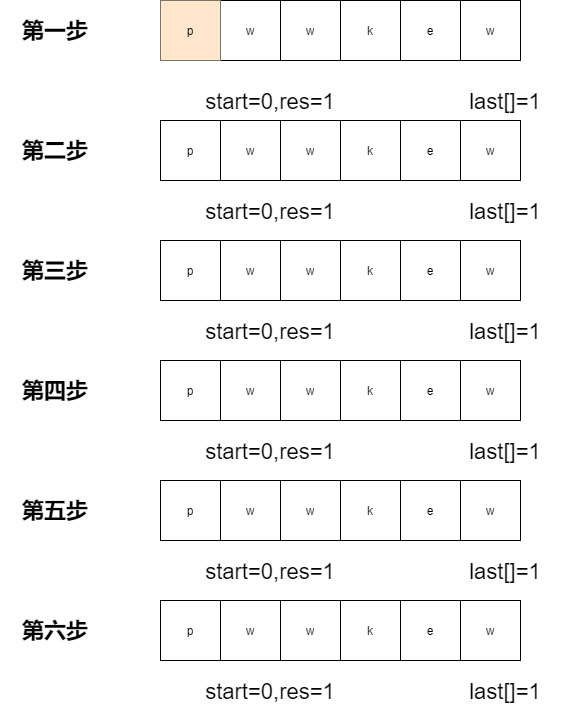

The diagram above was exported from draw.io. Its source (the exported page's mxGraphModel, read from the mxfile embedded in the PNG):
<mxGraphModel dx="658" dy="433" grid="1" gridSize="10" guides="1" tooltips="1" connect="1" arrows="1" fold="1" page="1" pageScale="1" pageWidth="827" pageHeight="1169" math="0" shadow="0">
  <root>
    <mxCell id="0" />
    <mxCell id="1" parent="0" />
    <mxCell id="U1oLRLUNSmxrFK8w_a_X-43" value="" style="shape=table;html=1;whiteSpace=wrap;startSize=0;container=1;collapsible=0;childLayout=tableLayout;" vertex="1" parent="1">
      <mxGeometry x="210" y="99" width="360" height="60" as="geometry" />
    </mxCell>
    <mxCell id="U1oLRLUNSmxrFK8w_a_X-44" value="" style="shape=partialRectangle;html=1;whiteSpace=wrap;collapsible=0;dropTarget=0;pointerEvents=0;fillColor=none;top=0;left=0;bottom=0;right=0;points=[[0,0.5],[1,0.5]];portConstraint=eastwest;" vertex="1" parent="U1oLRLUNSmxrFK8w_a_X-43">
      <mxGeometry width="360" height="60" as="geometry" />
    </mxCell>
    <mxCell id="U1oLRLUNSmxrFK8w_a_X-45" value="p" style="shape=partialRectangle;html=1;whiteSpace=wrap;connectable=0;overflow=hidden;fillColor=#ffe6cc;top=0;left=0;bottom=0;right=0;strokeColor=#d79b00;" vertex="1" parent="U1oLRLUNSmxrFK8w_a_X-44">
      <mxGeometry width="60" height="60" as="geometry" />
    </mxCell>
    <mxCell id="U1oLRLUNSmxrFK8w_a_X-46" value="w" style="shape=partialRectangle;html=1;whiteSpace=wrap;connectable=0;overflow=hidden;fillColor=none;top=0;left=0;bottom=0;right=0;" vertex="1" parent="U1oLRLUNSmxrFK8w_a_X-44">
      <mxGeometry x="60" width="60" height="60" as="geometry" />
    </mxCell>
    <mxCell id="U1oLRLUNSmxrFK8w_a_X-47" value="w" style="shape=partialRectangle;html=1;whiteSpace=wrap;connectable=0;overflow=hidden;fillColor=none;top=0;left=0;bottom=0;right=0;" vertex="1" parent="U1oLRLUNSmxrFK8w_a_X-44">
      <mxGeometry x="120" width="60" height="60" as="geometry" />
    </mxCell>
    <mxCell id="U1oLRLUNSmxrFK8w_a_X-48" value="k" style="shape=partialRectangle;html=1;whiteSpace=wrap;connectable=0;overflow=hidden;fillColor=none;top=0;left=0;bottom=0;right=0;" vertex="1" parent="U1oLRLUNSmxrFK8w_a_X-44">
      <mxGeometry x="180" width="60" height="60" as="geometry" />
    </mxCell>
    <mxCell id="U1oLRLUNSmxrFK8w_a_X-49" value="e" style="shape=partialRectangle;html=1;whiteSpace=wrap;connectable=0;overflow=hidden;fillColor=none;top=0;left=0;bottom=0;right=0;" vertex="1" parent="U1oLRLUNSmxrFK8w_a_X-44">
      <mxGeometry x="240" width="60" height="60" as="geometry" />
    </mxCell>
    <mxCell id="U1oLRLUNSmxrFK8w_a_X-50" value="w" style="shape=partialRectangle;html=1;whiteSpace=wrap;connectable=0;overflow=hidden;fillColor=none;top=0;left=0;bottom=0;right=0;" vertex="1" parent="U1oLRLUNSmxrFK8w_a_X-44">
      <mxGeometry x="300" width="60" height="60" as="geometry" />
    </mxCell>
    <mxCell id="U1oLRLUNSmxrFK8w_a_X-51" value="" style="shape=table;html=1;whiteSpace=wrap;startSize=0;container=1;collapsible=0;childLayout=tableLayout;" vertex="1" parent="1">
      <mxGeometry x="210" y="219" width="360" height="60" as="geometry" />
    </mxCell>
    <mxCell id="U1oLRLUNSmxrFK8w_a_X-52" value="" style="shape=partialRectangle;html=1;whiteSpace=wrap;collapsible=0;dropTarget=0;pointerEvents=0;fillColor=none;top=0;left=0;bottom=0;right=0;points=[[0,0.5],[1,0.5]];portConstraint=eastwest;" vertex="1" parent="U1oLRLUNSmxrFK8w_a_X-51">
      <mxGeometry width="360" height="60" as="geometry" />
    </mxCell>
    <mxCell id="U1oLRLUNSmxrFK8w_a_X-53" value="p" style="shape=partialRectangle;html=1;whiteSpace=wrap;connectable=0;overflow=hidden;fillColor=none;top=0;left=0;bottom=0;right=0;" vertex="1" parent="U1oLRLUNSmxrFK8w_a_X-52">
      <mxGeometry width="60" height="60" as="geometry" />
    </mxCell>
    <mxCell id="U1oLRLUNSmxrFK8w_a_X-54" value="w" style="shape=partialRectangle;html=1;whiteSpace=wrap;connectable=0;overflow=hidden;fillColor=none;top=0;left=0;bottom=0;right=0;" vertex="1" parent="U1oLRLUNSmxrFK8w_a_X-52">
      <mxGeometry x="60" width="60" height="60" as="geometry" />
    </mxCell>
    <mxCell id="U1oLRLUNSmxrFK8w_a_X-55" value="w" style="shape=partialRectangle;html=1;whiteSpace=wrap;connectable=0;overflow=hidden;fillColor=none;top=0;left=0;bottom=0;right=0;" vertex="1" parent="U1oLRLUNSmxrFK8w_a_X-52">
      <mxGeometry x="120" width="60" height="60" as="geometry" />
    </mxCell>
    <mxCell id="U1oLRLUNSmxrFK8w_a_X-56" value="k" style="shape=partialRectangle;html=1;whiteSpace=wrap;connectable=0;overflow=hidden;fillColor=none;top=0;left=0;bottom=0;right=0;" vertex="1" parent="U1oLRLUNSmxrFK8w_a_X-52">
      <mxGeometry x="180" width="60" height="60" as="geometry" />
    </mxCell>
    <mxCell id="U1oLRLUNSmxrFK8w_a_X-57" value="e" style="shape=partialRectangle;html=1;whiteSpace=wrap;connectable=0;overflow=hidden;fillColor=none;top=0;left=0;bottom=0;right=0;" vertex="1" parent="U1oLRLUNSmxrFK8w_a_X-52">
      <mxGeometry x="240" width="60" height="60" as="geometry" />
    </mxCell>
    <mxCell id="U1oLRLUNSmxrFK8w_a_X-58" value="w" style="shape=partialRectangle;html=1;whiteSpace=wrap;connectable=0;overflow=hidden;fillColor=none;top=0;left=0;bottom=0;right=0;" vertex="1" parent="U1oLRLUNSmxrFK8w_a_X-52">
      <mxGeometry x="300" width="60" height="60" as="geometry" />
    </mxCell>
    <mxCell id="U1oLRLUNSmxrFK8w_a_X-59" value="" style="shape=table;html=1;whiteSpace=wrap;startSize=0;container=1;collapsible=0;childLayout=tableLayout;" vertex="1" parent="1">
      <mxGeometry x="210" y="339" width="360" height="60" as="geometry" />
    </mxCell>
    <mxCell id="U1oLRLUNSmxrFK8w_a_X-60" value="" style="shape=partialRectangle;html=1;whiteSpace=wrap;collapsible=0;dropTarget=0;pointerEvents=0;fillColor=none;top=0;left=0;bottom=0;right=0;points=[[0,0.5],[1,0.5]];portConstraint=eastwest;" vertex="1" parent="U1oLRLUNSmxrFK8w_a_X-59">
      <mxGeometry width="360" height="60" as="geometry" />
    </mxCell>
    <mxCell id="U1oLRLUNSmxrFK8w_a_X-61" value="p" style="shape=partialRectangle;html=1;whiteSpace=wrap;connectable=0;overflow=hidden;fillColor=none;top=0;left=0;bottom=0;right=0;" vertex="1" parent="U1oLRLUNSmxrFK8w_a_X-60">
      <mxGeometry width="60" height="60" as="geometry" />
    </mxCell>
    <mxCell id="U1oLRLUNSmxrFK8w_a_X-62" value="w" style="shape=partialRectangle;html=1;whiteSpace=wrap;connectable=0;overflow=hidden;fillColor=none;top=0;left=0;bottom=0;right=0;" vertex="1" parent="U1oLRLUNSmxrFK8w_a_X-60">
      <mxGeometry x="60" width="60" height="60" as="geometry" />
    </mxCell>
    <mxCell id="U1oLRLUNSmxrFK8w_a_X-63" value="w" style="shape=partialRectangle;html=1;whiteSpace=wrap;connectable=0;overflow=hidden;fillColor=none;top=0;left=0;bottom=0;right=0;" vertex="1" parent="U1oLRLUNSmxrFK8w_a_X-60">
      <mxGeometry x="120" width="60" height="60" as="geometry" />
    </mxCell>
    <mxCell id="U1oLRLUNSmxrFK8w_a_X-64" value="k" style="shape=partialRectangle;html=1;whiteSpace=wrap;connectable=0;overflow=hidden;fillColor=none;top=0;left=0;bottom=0;right=0;" vertex="1" parent="U1oLRLUNSmxrFK8w_a_X-60">
      <mxGeometry x="180" width="60" height="60" as="geometry" />
    </mxCell>
    <mxCell id="U1oLRLUNSmxrFK8w_a_X-65" value="e" style="shape=partialRectangle;html=1;whiteSpace=wrap;connectable=0;overflow=hidden;fillColor=none;top=0;left=0;bottom=0;right=0;" vertex="1" parent="U1oLRLUNSmxrFK8w_a_X-60">
      <mxGeometry x="240" width="60" height="60" as="geometry" />
    </mxCell>
    <mxCell id="U1oLRLUNSmxrFK8w_a_X-66" value="w" style="shape=partialRectangle;html=1;whiteSpace=wrap;connectable=0;overflow=hidden;fillColor=none;top=0;left=0;bottom=0;right=0;" vertex="1" parent="U1oLRLUNSmxrFK8w_a_X-60">
      <mxGeometry x="300" width="60" height="60" as="geometry" />
    </mxCell>
    <mxCell id="U1oLRLUNSmxrFK8w_a_X-67" value="" style="shape=table;html=1;whiteSpace=wrap;startSize=0;container=1;collapsible=0;childLayout=tableLayout;" vertex="1" parent="1">
      <mxGeometry x="210" y="459" width="360" height="60" as="geometry" />
    </mxCell>
    <mxCell id="U1oLRLUNSmxrFK8w_a_X-68" value="" style="shape=partialRectangle;html=1;whiteSpace=wrap;collapsible=0;dropTarget=0;pointerEvents=0;fillColor=none;top=0;left=0;bottom=0;right=0;points=[[0,0.5],[1,0.5]];portConstraint=eastwest;" vertex="1" parent="U1oLRLUNSmxrFK8w_a_X-67">
      <mxGeometry width="360" height="60" as="geometry" />
    </mxCell>
    <mxCell id="U1oLRLUNSmxrFK8w_a_X-69" value="p" style="shape=partialRectangle;html=1;whiteSpace=wrap;connectable=0;overflow=hidden;fillColor=none;top=0;left=0;bottom=0;right=0;" vertex="1" parent="U1oLRLUNSmxrFK8w_a_X-68">
      <mxGeometry width="60" height="60" as="geometry" />
    </mxCell>
    <mxCell id="U1oLRLUNSmxrFK8w_a_X-70" value="w" style="shape=partialRectangle;html=1;whiteSpace=wrap;connectable=0;overflow=hidden;fillColor=none;top=0;left=0;bottom=0;right=0;" vertex="1" parent="U1oLRLUNSmxrFK8w_a_X-68">
      <mxGeometry x="60" width="60" height="60" as="geometry" />
    </mxCell>
    <mxCell id="U1oLRLUNSmxrFK8w_a_X-71" value="w" style="shape=partialRectangle;html=1;whiteSpace=wrap;connectable=0;overflow=hidden;fillColor=none;top=0;left=0;bottom=0;right=0;" vertex="1" parent="U1oLRLUNSmxrFK8w_a_X-68">
      <mxGeometry x="120" width="60" height="60" as="geometry" />
    </mxCell>
    <mxCell id="U1oLRLUNSmxrFK8w_a_X-72" value="k" style="shape=partialRectangle;html=1;whiteSpace=wrap;connectable=0;overflow=hidden;fillColor=none;top=0;left=0;bottom=0;right=0;" vertex="1" parent="U1oLRLUNSmxrFK8w_a_X-68">
      <mxGeometry x="180" width="60" height="60" as="geometry" />
    </mxCell>
    <mxCell id="U1oLRLUNSmxrFK8w_a_X-73" value="e" style="shape=partialRectangle;html=1;whiteSpace=wrap;connectable=0;overflow=hidden;fillColor=none;top=0;left=0;bottom=0;right=0;" vertex="1" parent="U1oLRLUNSmxrFK8w_a_X-68">
      <mxGeometry x="240" width="60" height="60" as="geometry" />
    </mxCell>
    <mxCell id="U1oLRLUNSmxrFK8w_a_X-74" value="w" style="shape=partialRectangle;html=1;whiteSpace=wrap;connectable=0;overflow=hidden;fillColor=none;top=0;left=0;bottom=0;right=0;" vertex="1" parent="U1oLRLUNSmxrFK8w_a_X-68">
      <mxGeometry x="300" width="60" height="60" as="geometry" />
    </mxCell>
    <mxCell id="U1oLRLUNSmxrFK8w_a_X-75" value="" style="shape=table;html=1;whiteSpace=wrap;startSize=0;container=1;collapsible=0;childLayout=tableLayout;" vertex="1" parent="1">
      <mxGeometry x="210" y="579" width="360" height="60" as="geometry" />
    </mxCell>
    <mxCell id="U1oLRLUNSmxrFK8w_a_X-76" value="" style="shape=partialRectangle;html=1;whiteSpace=wrap;collapsible=0;dropTarget=0;pointerEvents=0;fillColor=none;top=0;left=0;bottom=0;right=0;points=[[0,0.5],[1,0.5]];portConstraint=eastwest;" vertex="1" parent="U1oLRLUNSmxrFK8w_a_X-75">
      <mxGeometry width="360" height="60" as="geometry" />
    </mxCell>
    <mxCell id="U1oLRLUNSmxrFK8w_a_X-77" value="p" style="shape=partialRectangle;html=1;whiteSpace=wrap;connectable=0;overflow=hidden;fillColor=none;top=0;left=0;bottom=0;right=0;" vertex="1" parent="U1oLRLUNSmxrFK8w_a_X-76">
      <mxGeometry width="60" height="60" as="geometry" />
    </mxCell>
    <mxCell id="U1oLRLUNSmxrFK8w_a_X-78" value="w" style="shape=partialRectangle;html=1;whiteSpace=wrap;connectable=0;overflow=hidden;fillColor=none;top=0;left=0;bottom=0;right=0;" vertex="1" parent="U1oLRLUNSmxrFK8w_a_X-76">
      <mxGeometry x="60" width="60" height="60" as="geometry" />
    </mxCell>
    <mxCell id="U1oLRLUNSmxrFK8w_a_X-79" value="w" style="shape=partialRectangle;html=1;whiteSpace=wrap;connectable=0;overflow=hidden;fillColor=none;top=0;left=0;bottom=0;right=0;" vertex="1" parent="U1oLRLUNSmxrFK8w_a_X-76">
      <mxGeometry x="120" width="60" height="60" as="geometry" />
    </mxCell>
    <mxCell id="U1oLRLUNSmxrFK8w_a_X-80" value="k" style="shape=partialRectangle;html=1;whiteSpace=wrap;connectable=0;overflow=hidden;fillColor=none;top=0;left=0;bottom=0;right=0;" vertex="1" parent="U1oLRLUNSmxrFK8w_a_X-76">
      <mxGeometry x="180" width="60" height="60" as="geometry" />
    </mxCell>
    <mxCell id="U1oLRLUNSmxrFK8w_a_X-81" value="e" style="shape=partialRectangle;html=1;whiteSpace=wrap;connectable=0;overflow=hidden;fillColor=none;top=0;left=0;bottom=0;right=0;" vertex="1" parent="U1oLRLUNSmxrFK8w_a_X-76">
      <mxGeometry x="240" width="60" height="60" as="geometry" />
    </mxCell>
    <mxCell id="U1oLRLUNSmxrFK8w_a_X-82" value="w" style="shape=partialRectangle;html=1;whiteSpace=wrap;connectable=0;overflow=hidden;fillColor=none;top=0;left=0;bottom=0;right=0;" vertex="1" parent="U1oLRLUNSmxrFK8w_a_X-76">
      <mxGeometry x="300" width="60" height="60" as="geometry" />
    </mxCell>
    <mxCell id="U1oLRLUNSmxrFK8w_a_X-83" value="" style="shape=table;html=1;whiteSpace=wrap;startSize=0;container=1;collapsible=0;childLayout=tableLayout;" vertex="1" parent="1">
      <mxGeometry x="210" y="699" width="360" height="60" as="geometry" />
    </mxCell>
    <mxCell id="U1oLRLUNSmxrFK8w_a_X-84" value="" style="shape=partialRectangle;html=1;whiteSpace=wrap;collapsible=0;dropTarget=0;pointerEvents=0;fillColor=none;top=0;left=0;bottom=0;right=0;points=[[0,0.5],[1,0.5]];portConstraint=eastwest;" vertex="1" parent="U1oLRLUNSmxrFK8w_a_X-83">
      <mxGeometry width="360" height="60" as="geometry" />
    </mxCell>
    <mxCell id="U1oLRLUNSmxrFK8w_a_X-85" value="p" style="shape=partialRectangle;html=1;whiteSpace=wrap;connectable=0;overflow=hidden;fillColor=none;top=0;left=0;bottom=0;right=0;" vertex="1" parent="U1oLRLUNSmxrFK8w_a_X-84">
      <mxGeometry width="60" height="60" as="geometry" />
    </mxCell>
    <mxCell id="U1oLRLUNSmxrFK8w_a_X-86" value="w" style="shape=partialRectangle;html=1;whiteSpace=wrap;connectable=0;overflow=hidden;fillColor=none;top=0;left=0;bottom=0;right=0;" vertex="1" parent="U1oLRLUNSmxrFK8w_a_X-84">
      <mxGeometry x="60" width="60" height="60" as="geometry" />
    </mxCell>
    <mxCell id="U1oLRLUNSmxrFK8w_a_X-87" value="w" style="shape=partialRectangle;html=1;whiteSpace=wrap;connectable=0;overflow=hidden;fillColor=none;top=0;left=0;bottom=0;right=0;" vertex="1" parent="U1oLRLUNSmxrFK8w_a_X-84">
      <mxGeometry x="120" width="60" height="60" as="geometry" />
    </mxCell>
    <mxCell id="U1oLRLUNSmxrFK8w_a_X-88" value="k" style="shape=partialRectangle;html=1;whiteSpace=wrap;connectable=0;overflow=hidden;fillColor=none;top=0;left=0;bottom=0;right=0;" vertex="1" parent="U1oLRLUNSmxrFK8w_a_X-84">
      <mxGeometry x="180" width="60" height="60" as="geometry" />
    </mxCell>
    <mxCell id="U1oLRLUNSmxrFK8w_a_X-89" value="e" style="shape=partialRectangle;html=1;whiteSpace=wrap;connectable=0;overflow=hidden;fillColor=none;top=0;left=0;bottom=0;right=0;" vertex="1" parent="U1oLRLUNSmxrFK8w_a_X-84">
      <mxGeometry x="240" width="60" height="60" as="geometry" />
    </mxCell>
    <mxCell id="U1oLRLUNSmxrFK8w_a_X-90" value="w" style="shape=partialRectangle;html=1;whiteSpace=wrap;connectable=0;overflow=hidden;fillColor=none;top=0;left=0;bottom=0;right=0;" vertex="1" parent="U1oLRLUNSmxrFK8w_a_X-84">
      <mxGeometry x="300" width="60" height="60" as="geometry" />
    </mxCell>
    <mxCell id="U1oLRLUNSmxrFK8w_a_X-100" value="第一步" style="text;html=1;align=center;verticalAlign=middle;whiteSpace=wrap;rounded=0;fontSize=22;fontStyle=1;" vertex="1" parent="1">
      <mxGeometry x="50" y="119" width="110" height="20" as="geometry" />
    </mxCell>
    <mxCell id="U1oLRLUNSmxrFK8w_a_X-102" value="第二步" style="text;html=1;align=center;verticalAlign=middle;whiteSpace=wrap;rounded=0;fontSize=22;fontStyle=1;" vertex="1" parent="1">
      <mxGeometry x="50" y="239" width="110" height="20" as="geometry" />
    </mxCell>
    <mxCell id="U1oLRLUNSmxrFK8w_a_X-103" value="第三步" style="text;html=1;align=center;verticalAlign=middle;whiteSpace=wrap;rounded=0;fontSize=22;fontStyle=1;" vertex="1" parent="1">
      <mxGeometry x="50" y="359" width="110" height="20" as="geometry" />
    </mxCell>
    <mxCell id="U1oLRLUNSmxrFK8w_a_X-104" value="第四步" style="text;html=1;align=center;verticalAlign=middle;whiteSpace=wrap;rounded=0;fontSize=22;fontStyle=1;" vertex="1" parent="1">
      <mxGeometry x="50" y="479" width="110" height="20" as="geometry" />
    </mxCell>
    <mxCell id="U1oLRLUNSmxrFK8w_a_X-105" value="第五步" style="text;html=1;align=center;verticalAlign=middle;whiteSpace=wrap;rounded=0;fontSize=22;fontStyle=1;" vertex="1" parent="1">
      <mxGeometry x="50" y="599" width="110" height="20" as="geometry" />
    </mxCell>
    <mxCell id="U1oLRLUNSmxrFK8w_a_X-106" value="第六步" style="text;html=1;align=center;verticalAlign=middle;whiteSpace=wrap;rounded=0;fontSize=22;fontStyle=1;" vertex="1" parent="1">
      <mxGeometry x="50" y="719" width="110" height="20" as="geometry" />
    </mxCell>
    <mxCell id="U1oLRLUNSmxrFK8w_a_X-107" value="start=0,res=1" style="text;html=1;strokeColor=none;fillColor=none;align=center;verticalAlign=middle;whiteSpace=wrap;rounded=0;fontSize=22;fontColor=#000000;" vertex="1" parent="1">
      <mxGeometry x="220" y="190" width="200" height="20" as="geometry" />
    </mxCell>
    <mxCell id="U1oLRLUNSmxrFK8w_a_X-108" value="last[]=1" style="text;html=1;strokeColor=none;fillColor=none;align=center;verticalAlign=middle;whiteSpace=wrap;rounded=0;fontSize=22;fontColor=#000000;" vertex="1" parent="1">
      <mxGeometry x="490" y="190" width="130" height="20" as="geometry" />
    </mxCell>
    <mxCell id="U1oLRLUNSmxrFK8w_a_X-109" value="start=0,res=1" style="text;html=1;strokeColor=none;fillColor=none;align=center;verticalAlign=middle;whiteSpace=wrap;rounded=0;fontSize=22;fontColor=#000000;" vertex="1" parent="1">
      <mxGeometry x="220" y="300" width="200" height="20" as="geometry" />
    </mxCell>
    <mxCell id="U1oLRLUNSmxrFK8w_a_X-110" value="last[]=1" style="text;html=1;strokeColor=none;fillColor=none;align=center;verticalAlign=middle;whiteSpace=wrap;rounded=0;fontSize=22;fontColor=#000000;" vertex="1" parent="1">
      <mxGeometry x="490" y="300" width="130" height="20" as="geometry" />
    </mxCell>
    <mxCell id="U1oLRLUNSmxrFK8w_a_X-111" value="start=0,res=1" style="text;html=1;strokeColor=none;fillColor=none;align=center;verticalAlign=middle;whiteSpace=wrap;rounded=0;fontSize=22;fontColor=#000000;" vertex="1" parent="1">
      <mxGeometry x="220" y="420" width="200" height="20" as="geometry" />
    </mxCell>
    <mxCell id="U1oLRLUNSmxrFK8w_a_X-112" value="last[]=1" style="text;html=1;strokeColor=none;fillColor=none;align=center;verticalAlign=middle;whiteSpace=wrap;rounded=0;fontSize=22;fontColor=#000000;" vertex="1" parent="1">
      <mxGeometry x="490" y="420" width="130" height="20" as="geometry" />
    </mxCell>
    <mxCell id="U1oLRLUNSmxrFK8w_a_X-113" value="start=0,res=1" style="text;html=1;strokeColor=none;fillColor=none;align=center;verticalAlign=middle;whiteSpace=wrap;rounded=0;fontSize=22;fontColor=#000000;" vertex="1" parent="1">
      <mxGeometry x="220" y="540" width="200" height="20" as="geometry" />
    </mxCell>
    <mxCell id="U1oLRLUNSmxrFK8w_a_X-114" value="last[]=1" style="text;html=1;strokeColor=none;fillColor=none;align=center;verticalAlign=middle;whiteSpace=wrap;rounded=0;fontSize=22;fontColor=#000000;" vertex="1" parent="1">
      <mxGeometry x="490" y="540" width="130" height="20" as="geometry" />
    </mxCell>
    <mxCell id="U1oLRLUNSmxrFK8w_a_X-115" value="start=0,res=1" style="text;html=1;strokeColor=none;fillColor=none;align=center;verticalAlign=middle;whiteSpace=wrap;rounded=0;fontSize=22;fontColor=#000000;" vertex="1" parent="1">
      <mxGeometry x="220" y="660" width="200" height="20" as="geometry" />
    </mxCell>
    <mxCell id="U1oLRLUNSmxrFK8w_a_X-116" value="last[]=1" style="text;html=1;strokeColor=none;fillColor=none;align=center;verticalAlign=middle;whiteSpace=wrap;rounded=0;fontSize=22;fontColor=#000000;" vertex="1" parent="1">
      <mxGeometry x="490" y="660" width="130" height="20" as="geometry" />
    </mxCell>
    <mxCell id="U1oLRLUNSmxrFK8w_a_X-117" value="start=0,res=1" style="text;html=1;strokeColor=none;fillColor=none;align=center;verticalAlign=middle;whiteSpace=wrap;rounded=0;fontSize=22;fontColor=#000000;" vertex="1" parent="1">
      <mxGeometry x="220" y="780" width="200" height="20" as="geometry" />
    </mxCell>
    <mxCell id="U1oLRLUNSmxrFK8w_a_X-118" value="last[]=1" style="text;html=1;strokeColor=none;fillColor=none;align=center;verticalAlign=middle;whiteSpace=wrap;rounded=0;fontSize=22;fontColor=#000000;" vertex="1" parent="1">
      <mxGeometry x="490" y="780" width="130" height="20" as="geometry" />
    </mxCell>
  </root>
</mxGraphModel>